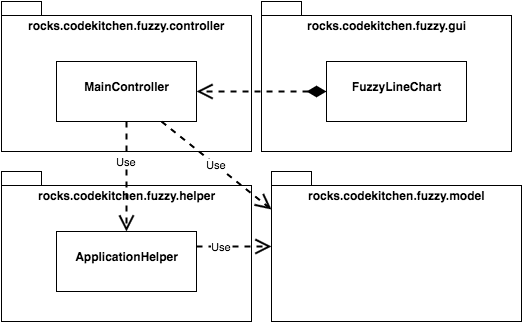

The diagram above was exported from draw.io. Its source (the exported page's mxGraphModel, read from the mxfile embedded in the PNG):
<mxGraphModel dx="950" dy="532" grid="1" gridSize="10" guides="1" tooltips="1" connect="1" arrows="1" fold="1" page="1" pageScale="1" pageWidth="826" pageHeight="1169" background="#ffffff" math="0" shadow="0">
  <root>
    <mxCell id="0" />
    <mxCell id="1" parent="0" />
    <mxCell id="7e8976f323248c14-10" value="rocks.codekitchen.fuzzy.gui" style="shape=folder;fontStyle=1;spacingTop=10;tabWidth=40;tabHeight=14;tabPosition=left;html=1;align=center;verticalAlign=top;" vertex="1" parent="1">
      <mxGeometry x="320" y="70" width="250" height="150" as="geometry" />
    </mxCell>
    <mxCell id="7e8976f323248c14-2" value="rocks.codekitchen.fuzzy.helper" style="shape=folder;fontStyle=1;spacingTop=10;tabWidth=40;tabHeight=14;tabPosition=left;html=1;align=center;verticalAlign=top;" vertex="1" parent="1">
      <mxGeometry x="60" y="240" width="250" height="150" as="geometry" />
    </mxCell>
    <mxCell id="7e8976f323248c14-4" value="rocks.codekitchen.fuzzy.model" style="shape=folder;fontStyle=1;spacingTop=10;tabWidth=40;tabHeight=14;tabPosition=left;html=1;align=center;verticalAlign=top;" vertex="1" parent="1">
      <mxGeometry x="330" y="240" width="250" height="150" as="geometry" />
    </mxCell>
    <mxCell id="7e8976f323248c14-5" value="rocks.codekitchen.fuzzy.controller" style="shape=folder;fontStyle=1;spacingTop=10;tabWidth=40;tabHeight=14;tabPosition=left;html=1;align=center;verticalAlign=top;" vertex="1" parent="1">
      <mxGeometry x="60" y="70" width="250" height="150" as="geometry" />
    </mxCell>
    <mxCell id="7e8976f323248c14-6" value="&lt;p style=&quot;margin: 0px ; margin-top: 4px ; text-align: center&quot;&gt;&lt;br&gt;&lt;b&gt;MainController&lt;/b&gt;&lt;/p&gt;" style="verticalAlign=top;align=left;overflow=fill;fontSize=12;fontFamily=Helvetica;html=1;" vertex="1" parent="1">
      <mxGeometry x="115" y="130" width="140" height="60" as="geometry" />
    </mxCell>
    <mxCell id="7e8976f323248c14-8" value="&lt;p style=&quot;margin: 0px ; margin-top: 4px ; text-align: center&quot;&gt;&lt;br&gt;&lt;b&gt;FuzzyLineChart&lt;/b&gt;&lt;/p&gt;" style="verticalAlign=top;align=left;overflow=fill;fontSize=12;fontFamily=Helvetica;html=1;" vertex="1" parent="1">
      <mxGeometry x="385" y="130" width="140" height="60" as="geometry" />
    </mxCell>
    <mxCell id="7e8976f323248c14-9" value="&lt;p style=&quot;margin: 0px ; margin-top: 4px ; text-align: center&quot;&gt;&lt;br&gt;&lt;b&gt;ApplicationHelper&lt;/b&gt;&lt;/p&gt;" style="verticalAlign=top;align=left;overflow=fill;fontSize=12;fontFamily=Helvetica;html=1;" vertex="1" parent="1">
      <mxGeometry x="115" y="300" width="140" height="60" as="geometry" />
    </mxCell>
    <mxCell id="7e8976f323248c14-11" value="" style="endArrow=open;html=1;endSize=12;startArrow=diamondThin;startSize=14;startFill=1;align=left;verticalAlign=bottom;dashed=1;strokeWidth=2;entryX=1;entryY=0.5;exitX=0;exitY=0.5;rounded=0;" edge="1" parent="1" source="7e8976f323248c14-8" target="7e8976f323248c14-6">
      <mxGeometry x="-1" y="-61" relative="1" as="geometry">
        <mxPoint x="280" y="160" as="sourcePoint" />
        <mxPoint x="440" y="160" as="targetPoint" />
        <mxPoint x="60" y="51" as="offset" />
      </mxGeometry>
    </mxCell>
    <mxCell id="7e8976f323248c14-12" value="Use" style="endArrow=open;endSize=12;dashed=1;html=1;strokeWidth=2;exitX=0.5;exitY=1;entryX=0.5;entryY=0;" edge="1" parent="1" source="7e8976f323248c14-6" target="7e8976f323248c14-9">
      <mxGeometry x="-0.2727" width="160" relative="1" as="geometry">
        <mxPoint x="130" y="230" as="sourcePoint" />
        <mxPoint x="290" y="230" as="targetPoint" />
        <mxPoint as="offset" />
      </mxGeometry>
    </mxCell>
    <mxCell id="7e8976f323248c14-13" value="Use" style="endArrow=open;endSize=12;dashed=1;html=1;strokeWidth=2;exitX=1;exitY=0.25;entryX=0;entryY=0.5;" edge="1" parent="1" source="7e8976f323248c14-9" target="7e8976f323248c14-4">
      <mxGeometry x="-0.3333" width="160" relative="1" as="geometry">
        <mxPoint x="280" y="330" as="sourcePoint" />
        <mxPoint x="330" y="330" as="targetPoint" />
        <mxPoint as="offset" />
      </mxGeometry>
    </mxCell>
    <mxCell id="7e8976f323248c14-14" value="Use" style="endArrow=open;endSize=12;dashed=1;html=1;strokeWidth=2;exitX=0.75;exitY=1;entryX=0;entryY=0.25;" edge="1" parent="1" source="7e8976f323248c14-6" target="7e8976f323248c14-4">
      <mxGeometry width="160" relative="1" as="geometry">
        <mxPoint x="250" y="230" as="sourcePoint" />
        <mxPoint x="410" y="230" as="targetPoint" />
      </mxGeometry>
    </mxCell>
  </root>
</mxGraphModel>